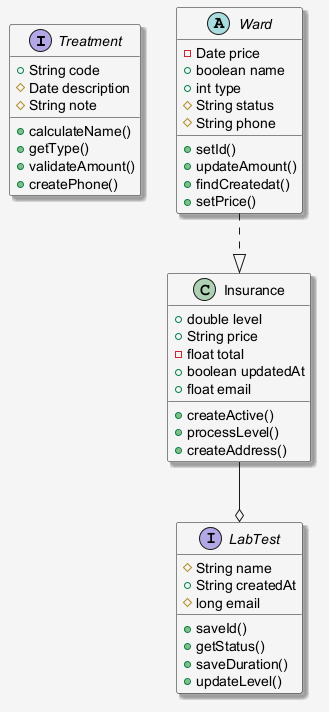

The diagram above was rendered by PlantUML. Its source (embedded in the PNG):
@startuml
skinparam shadowing false
skinparam backgroundColor #F5F5F5
skinparam shadowing true
interface Treatment {
  +String code
  #Date description
  #String note
  +calculateName()
  +getType()
  +validateAmount()
  +createPhone()
}
abstract class Ward {
  -Date price
  +boolean name
  +int type
  #String status
  #String phone
  +setId()
  +updateAmount()
  +findCreatedat()
  +setPrice()
}
interface LabTest {
  #String name
  +String createdAt
  #long email
  +saveId()
  +getStatus()
  +saveDuration()
  +updateLevel()
}
class Insurance {
  +double level
  +String price
  -float total
  +boolean updatedAt
  +float email
  +createActive()
  +processLevel()
  +createAddress()
}
Insurance --o LabTest
Ward ..|> Insurance
@enduml